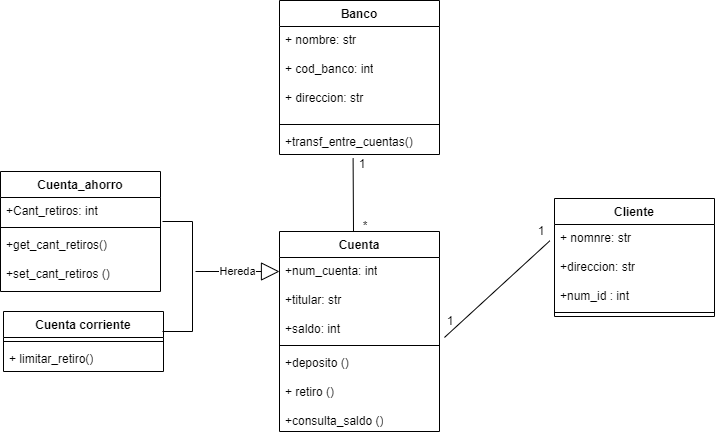

The diagram above was exported from draw.io. Its source (the exported page's mxGraphModel, read from the mxfile embedded in the PNG):
<mxGraphModel dx="615" dy="427" grid="1" gridSize="10" guides="1" tooltips="1" connect="1" arrows="1" fold="1" page="1" pageScale="1" pageWidth="827" pageHeight="1169" math="0" shadow="0">
  <root>
    <mxCell id="0" />
    <mxCell id="1" parent="0" />
    <mxCell id="tsmwaZE5XxlyiybVdmrz-22" value="Cuenta" style="swimlane;fontStyle=1;align=center;verticalAlign=top;childLayout=stackLayout;horizontal=1;startSize=26;horizontalStack=0;resizeParent=1;resizeParentMax=0;resizeLast=0;collapsible=1;marginBottom=0;whiteSpace=wrap;html=1;" parent="1" vertex="1">
      <mxGeometry x="334" y="260" width="160" height="200" as="geometry" />
    </mxCell>
    <mxCell id="tsmwaZE5XxlyiybVdmrz-23" value="+num_cuenta: int&lt;div&gt;&lt;br&gt;&lt;div&gt;+titular: str&lt;/div&gt;&lt;div&gt;&lt;br&gt;&lt;/div&gt;&lt;div&gt;+saldo: int&lt;/div&gt;&lt;/div&gt;" style="text;strokeColor=none;fillColor=none;align=left;verticalAlign=top;spacingLeft=4;spacingRight=4;overflow=hidden;rotatable=0;points=[[0,0.5],[1,0.5]];portConstraint=eastwest;whiteSpace=wrap;html=1;" parent="tsmwaZE5XxlyiybVdmrz-22" vertex="1">
      <mxGeometry y="26" width="160" height="84" as="geometry" />
    </mxCell>
    <mxCell id="tsmwaZE5XxlyiybVdmrz-24" value="" style="line;strokeWidth=1;fillColor=none;align=left;verticalAlign=middle;spacingTop=-1;spacingLeft=3;spacingRight=3;rotatable=0;labelPosition=right;points=[];portConstraint=eastwest;strokeColor=inherit;" parent="tsmwaZE5XxlyiybVdmrz-22" vertex="1">
      <mxGeometry y="110" width="160" height="8" as="geometry" />
    </mxCell>
    <mxCell id="tsmwaZE5XxlyiybVdmrz-25" value="&lt;div&gt;+deposito ()&lt;/div&gt;&lt;div&gt;&lt;br&gt;&lt;/div&gt;+ retiro ()&lt;div&gt;&lt;br&gt;&lt;div&gt;+consulta_saldo ()&lt;/div&gt;&lt;/div&gt;" style="text;strokeColor=none;fillColor=none;align=left;verticalAlign=top;spacingLeft=4;spacingRight=4;overflow=hidden;rotatable=0;points=[[0,0.5],[1,0.5]];portConstraint=eastwest;whiteSpace=wrap;html=1;" parent="tsmwaZE5XxlyiybVdmrz-22" vertex="1">
      <mxGeometry y="118" width="160" height="82" as="geometry" />
    </mxCell>
    <mxCell id="tsmwaZE5XxlyiybVdmrz-30" value="Cuenta_ahorro" style="swimlane;fontStyle=1;align=center;verticalAlign=top;childLayout=stackLayout;horizontal=1;startSize=26;horizontalStack=0;resizeParent=1;resizeParentMax=0;resizeLast=0;collapsible=1;marginBottom=0;whiteSpace=wrap;html=1;" parent="1" vertex="1">
      <mxGeometry x="55" y="200" width="160" height="120" as="geometry" />
    </mxCell>
    <mxCell id="tsmwaZE5XxlyiybVdmrz-31" value="+Cant_retiros: int" style="text;strokeColor=none;fillColor=none;align=left;verticalAlign=top;spacingLeft=4;spacingRight=4;overflow=hidden;rotatable=0;points=[[0,0.5],[1,0.5]];portConstraint=eastwest;whiteSpace=wrap;html=1;" parent="tsmwaZE5XxlyiybVdmrz-30" vertex="1">
      <mxGeometry y="26" width="160" height="26" as="geometry" />
    </mxCell>
    <mxCell id="tsmwaZE5XxlyiybVdmrz-32" value="" style="line;strokeWidth=1;fillColor=none;align=left;verticalAlign=middle;spacingTop=-1;spacingLeft=3;spacingRight=3;rotatable=0;labelPosition=right;points=[];portConstraint=eastwest;strokeColor=inherit;" parent="tsmwaZE5XxlyiybVdmrz-30" vertex="1">
      <mxGeometry y="52" width="160" height="8" as="geometry" />
    </mxCell>
    <mxCell id="tsmwaZE5XxlyiybVdmrz-33" value="+get_cant_retiros()&lt;div&gt;&lt;br&gt;&lt;div&gt;+set_cant_retiros ()&lt;/div&gt;&lt;/div&gt;" style="text;strokeColor=none;fillColor=none;align=left;verticalAlign=top;spacingLeft=4;spacingRight=4;overflow=hidden;rotatable=0;points=[[0,0.5],[1,0.5]];portConstraint=eastwest;whiteSpace=wrap;html=1;" parent="tsmwaZE5XxlyiybVdmrz-30" vertex="1">
      <mxGeometry y="60" width="160" height="60" as="geometry" />
    </mxCell>
    <mxCell id="tsmwaZE5XxlyiybVdmrz-38" value="Cuenta corriente" style="swimlane;fontStyle=1;align=center;verticalAlign=top;childLayout=stackLayout;horizontal=1;startSize=26;horizontalStack=0;resizeParent=1;resizeParentMax=0;resizeLast=0;collapsible=1;marginBottom=0;whiteSpace=wrap;html=1;" parent="1" vertex="1">
      <mxGeometry x="58" y="340" width="160" height="60" as="geometry" />
    </mxCell>
    <mxCell id="tsmwaZE5XxlyiybVdmrz-40" value="" style="line;strokeWidth=1;fillColor=none;align=left;verticalAlign=middle;spacingTop=-1;spacingLeft=3;spacingRight=3;rotatable=0;labelPosition=right;points=[];portConstraint=eastwest;strokeColor=inherit;" parent="tsmwaZE5XxlyiybVdmrz-38" vertex="1">
      <mxGeometry y="26" width="160" height="8" as="geometry" />
    </mxCell>
    <mxCell id="tsmwaZE5XxlyiybVdmrz-41" value="+ limitar_retiro()" style="text;strokeColor=none;fillColor=none;align=left;verticalAlign=top;spacingLeft=4;spacingRight=4;overflow=hidden;rotatable=0;points=[[0,0.5],[1,0.5]];portConstraint=eastwest;whiteSpace=wrap;html=1;" parent="tsmwaZE5XxlyiybVdmrz-38" vertex="1">
      <mxGeometry y="34" width="160" height="26" as="geometry" />
    </mxCell>
    <mxCell id="tsmwaZE5XxlyiybVdmrz-42" value="Cliente" style="swimlane;fontStyle=1;align=center;verticalAlign=top;childLayout=stackLayout;horizontal=1;startSize=26;horizontalStack=0;resizeParent=1;resizeParentMax=0;resizeLast=0;collapsible=1;marginBottom=0;whiteSpace=wrap;html=1;" parent="1" vertex="1">
      <mxGeometry x="609" y="227" width="160" height="118" as="geometry" />
    </mxCell>
    <mxCell id="tsmwaZE5XxlyiybVdmrz-43" value="+ nomnre: str&lt;div&gt;&lt;br&gt;&lt;/div&gt;&lt;div&gt;+direccion: str&lt;/div&gt;&lt;div&gt;&lt;br&gt;&lt;/div&gt;&lt;div&gt;+num_id : int&lt;/div&gt;&lt;div&gt;&lt;br&gt;&lt;/div&gt;" style="text;strokeColor=none;fillColor=none;align=left;verticalAlign=top;spacingLeft=4;spacingRight=4;overflow=hidden;rotatable=0;points=[[0,0.5],[1,0.5]];portConstraint=eastwest;whiteSpace=wrap;html=1;" parent="tsmwaZE5XxlyiybVdmrz-42" vertex="1">
      <mxGeometry y="26" width="160" height="84" as="geometry" />
    </mxCell>
    <mxCell id="tsmwaZE5XxlyiybVdmrz-44" value="" style="line;strokeWidth=1;fillColor=none;align=left;verticalAlign=middle;spacingTop=-1;spacingLeft=3;spacingRight=3;rotatable=0;labelPosition=right;points=[];portConstraint=eastwest;strokeColor=inherit;" parent="tsmwaZE5XxlyiybVdmrz-42" vertex="1">
      <mxGeometry y="110" width="160" height="8" as="geometry" />
    </mxCell>
    <mxCell id="tsmwaZE5XxlyiybVdmrz-66" value="Banco" style="swimlane;fontStyle=1;align=center;verticalAlign=top;childLayout=stackLayout;horizontal=1;startSize=26;horizontalStack=0;resizeParent=1;resizeParentMax=0;resizeLast=0;collapsible=1;marginBottom=0;whiteSpace=wrap;html=1;" parent="1" vertex="1">
      <mxGeometry x="334" y="29" width="160" height="154" as="geometry" />
    </mxCell>
    <mxCell id="tsmwaZE5XxlyiybVdmrz-67" value="+ nombre: str&lt;div style=&quot;forced-color-adjust: none;&quot;&gt;&lt;br style=&quot;forced-color-adjust: none;&quot;&gt;&lt;div style=&quot;forced-color-adjust: none;&quot;&gt;+ cod_banco: int&lt;/div&gt;&lt;div style=&quot;forced-color-adjust: none;&quot;&gt;&lt;br style=&quot;forced-color-adjust: none;&quot;&gt;&lt;/div&gt;&lt;div style=&quot;forced-color-adjust: none;&quot;&gt;+ direccion: str&lt;/div&gt;&lt;div style=&quot;forced-color-adjust: none;&quot;&gt;&lt;br style=&quot;forced-color-adjust: none;&quot;&gt;&lt;/div&gt;&lt;div style=&quot;forced-color-adjust: none;&quot;&gt;&lt;br style=&quot;forced-color-adjust: none; color: rgb(0, 0, 0); font-family: Helvetica; font-size: 12px; font-style: normal; font-variant-ligatures: normal; font-variant-caps: normal; font-weight: 400; letter-spacing: normal; orphans: 2; text-align: left; text-indent: 0px; text-transform: none; widows: 2; word-spacing: 0px; -webkit-text-stroke-width: 0px; white-space: normal; background-color: rgb(251, 251, 251); text-decoration-thickness: initial; text-decoration-style: initial; text-decoration-color: initial;&quot;&gt;&lt;br&gt;&lt;br&gt;&lt;/div&gt;&lt;/div&gt;" style="text;strokeColor=none;fillColor=none;align=left;verticalAlign=top;spacingLeft=4;spacingRight=4;overflow=hidden;rotatable=0;points=[[0,0.5],[1,0.5]];portConstraint=eastwest;whiteSpace=wrap;html=1;" parent="tsmwaZE5XxlyiybVdmrz-66" vertex="1">
      <mxGeometry y="26" width="160" height="94" as="geometry" />
    </mxCell>
    <mxCell id="tsmwaZE5XxlyiybVdmrz-68" value="" style="line;strokeWidth=1;fillColor=none;align=left;verticalAlign=middle;spacingTop=-1;spacingLeft=3;spacingRight=3;rotatable=0;labelPosition=right;points=[];portConstraint=eastwest;strokeColor=inherit;" parent="tsmwaZE5XxlyiybVdmrz-66" vertex="1">
      <mxGeometry y="120" width="160" height="8" as="geometry" />
    </mxCell>
    <mxCell id="tsmwaZE5XxlyiybVdmrz-69" value="+transf_entre_cuentas()" style="text;strokeColor=none;fillColor=none;align=left;verticalAlign=top;spacingLeft=4;spacingRight=4;overflow=hidden;rotatable=0;points=[[0,0.5],[1,0.5]];portConstraint=eastwest;whiteSpace=wrap;html=1;" parent="tsmwaZE5XxlyiybVdmrz-66" vertex="1">
      <mxGeometry y="128" width="160" height="26" as="geometry" />
    </mxCell>
    <mxCell id="2" value="" style="shape=partialRectangle;whiteSpace=wrap;html=1;bottom=1;right=1;left=1;top=0;fillColor=none;routingCenterX=-0.5;direction=north;" vertex="1" parent="1">
      <mxGeometry x="217" y="250" width="30" height="110" as="geometry" />
    </mxCell>
    <mxCell id="3" value="Hereda" style="endArrow=block;endSize=16;endFill=0;html=1;" edge="1" parent="1">
      <mxGeometry width="160" relative="1" as="geometry">
        <mxPoint x="250" y="300" as="sourcePoint" />
        <mxPoint x="334" y="300" as="targetPoint" />
      </mxGeometry>
    </mxCell>
    <mxCell id="7" value="" style="endArrow=none;html=1;entryX=0.46;entryY=1.141;entryDx=0;entryDy=0;entryPerimeter=0;" edge="1" parent="1" target="tsmwaZE5XxlyiybVdmrz-69">
      <mxGeometry width="50" height="50" relative="1" as="geometry">
        <mxPoint x="408" y="260" as="sourcePoint" />
        <mxPoint x="510" y="280" as="targetPoint" />
      </mxGeometry>
    </mxCell>
    <mxCell id="8" value="1" style="text;html=1;strokeColor=none;fillColor=none;align=center;verticalAlign=middle;whiteSpace=wrap;rounded=0;" vertex="1" parent="1">
      <mxGeometry x="402" y="183" width="30" height="20" as="geometry" />
    </mxCell>
    <mxCell id="9" value="" style="endArrow=none;html=1;entryX=1.031;entryY=0.952;entryDx=0;entryDy=0;entryPerimeter=0;exitX=-0.029;exitY=0.194;exitDx=0;exitDy=0;exitPerimeter=0;" edge="1" parent="1" source="tsmwaZE5XxlyiybVdmrz-43" target="tsmwaZE5XxlyiybVdmrz-23">
      <mxGeometry width="50" height="50" relative="1" as="geometry">
        <mxPoint x="620" y="310" as="sourcePoint" />
        <mxPoint x="670" y="260" as="targetPoint" />
      </mxGeometry>
    </mxCell>
    <mxCell id="10" value="1" style="text;html=1;strokeColor=none;fillColor=none;align=center;verticalAlign=middle;whiteSpace=wrap;rounded=0;" vertex="1" parent="1">
      <mxGeometry x="581" y="250" width="30" height="20" as="geometry" />
    </mxCell>
    <mxCell id="12" value="1" style="text;html=1;strokeColor=none;fillColor=none;align=center;verticalAlign=middle;whiteSpace=wrap;rounded=0;" vertex="1" parent="1">
      <mxGeometry x="490" y="340" width="30" height="20" as="geometry" />
    </mxCell>
    <mxCell id="13" value="*" style="text;html=1;strokeColor=none;fillColor=none;align=center;verticalAlign=middle;whiteSpace=wrap;rounded=0;" vertex="1" parent="1">
      <mxGeometry x="390" y="240" width="60" height="30" as="geometry" />
    </mxCell>
  </root>
</mxGraphModel>